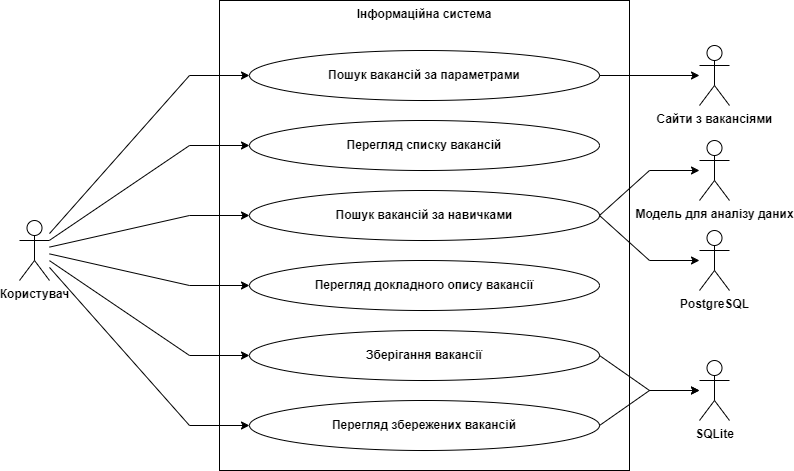

The diagram above was exported from draw.io. Its source (the exported page's mxGraphModel, read from the mxfile embedded in the PNG):
<mxGraphModel dx="1434" dy="756" grid="1" gridSize="10" guides="1" tooltips="1" connect="1" arrows="1" fold="1" page="1" pageScale="1" pageWidth="827" pageHeight="1169" math="0" shadow="0">
  <root>
    <mxCell id="0" />
    <mxCell id="1" parent="0" />
    <mxCell id="8eiRW5GKvorbNxOtYgux-1" value="Користувач" style="shape=umlActor;verticalLabelPosition=bottom;verticalAlign=top;html=1;outlineConnect=0;fontStyle=1" vertex="1" parent="1">
      <mxGeometry x="30" y="360" width="30" height="60" as="geometry" />
    </mxCell>
    <mxCell id="8eiRW5GKvorbNxOtYgux-2" value="&lt;span&gt;Інформаційна система&lt;/span&gt;" style="rounded=0;whiteSpace=wrap;html=1;verticalAlign=top;fontStyle=1" vertex="1" parent="1">
      <mxGeometry x="230" y="140" width="410" height="470" as="geometry" />
    </mxCell>
    <mxCell id="8eiRW5GKvorbNxOtYgux-3" value="SQLite" style="shape=umlActor;verticalLabelPosition=bottom;verticalAlign=top;html=1;outlineConnect=0;fontStyle=1" vertex="1" parent="1">
      <mxGeometry x="710" y="500" width="30" height="60" as="geometry" />
    </mxCell>
    <mxCell id="8eiRW5GKvorbNxOtYgux-4" value="PostgreSQL" style="shape=umlActor;verticalLabelPosition=bottom;verticalAlign=top;html=1;outlineConnect=0;fontStyle=1" vertex="1" parent="1">
      <mxGeometry x="710" y="370" width="30" height="60" as="geometry" />
    </mxCell>
    <mxCell id="8eiRW5GKvorbNxOtYgux-5" value="Сайти з вакансіями" style="shape=umlActor;verticalLabelPosition=bottom;verticalAlign=top;html=1;outlineConnect=0;fontStyle=1" vertex="1" parent="1">
      <mxGeometry x="710" y="185" width="30" height="60" as="geometry" />
    </mxCell>
    <mxCell id="8eiRW5GKvorbNxOtYgux-6" value="Пошук вакансій за параметрами" style="ellipse;whiteSpace=wrap;html=1;fontStyle=1" vertex="1" parent="1">
      <mxGeometry x="260" y="190" width="350" height="50" as="geometry" />
    </mxCell>
    <mxCell id="8eiRW5GKvorbNxOtYgux-7" value="Пошук вакансій за навичками" style="ellipse;whiteSpace=wrap;html=1;fontStyle=1" vertex="1" parent="1">
      <mxGeometry x="260" y="330" width="350" height="50" as="geometry" />
    </mxCell>
    <mxCell id="8eiRW5GKvorbNxOtYgux-8" value="Перегляд збережених вакансій" style="ellipse;whiteSpace=wrap;html=1;fontStyle=1" vertex="1" parent="1">
      <mxGeometry x="260" y="540" width="350" height="50" as="geometry" />
    </mxCell>
    <mxCell id="8eiRW5GKvorbNxOtYgux-9" value="Перегляд списку вакансій" style="ellipse;whiteSpace=wrap;html=1;fontStyle=1" vertex="1" parent="1">
      <mxGeometry x="260" y="260" width="350" height="50" as="geometry" />
    </mxCell>
    <mxCell id="8eiRW5GKvorbNxOtYgux-10" value="Перегляд докладного опису вакансії" style="ellipse;whiteSpace=wrap;html=1;fontStyle=1" vertex="1" parent="1">
      <mxGeometry x="260" y="400" width="350" height="50" as="geometry" />
    </mxCell>
    <mxCell id="8eiRW5GKvorbNxOtYgux-11" value="Зберігання вакансії" style="ellipse;whiteSpace=wrap;html=1;fontStyle=1" vertex="1" parent="1">
      <mxGeometry x="260" y="470" width="350" height="50" as="geometry" />
    </mxCell>
    <mxCell id="8eiRW5GKvorbNxOtYgux-12" value="Модель для аналізу даних" style="shape=umlActor;verticalLabelPosition=bottom;verticalAlign=top;html=1;outlineConnect=0;fontStyle=1" vertex="1" parent="1">
      <mxGeometry x="710" y="280" width="30" height="60" as="geometry" />
    </mxCell>
    <mxCell id="8eiRW5GKvorbNxOtYgux-13" value="" style="endArrow=classic;html=1;rounded=0;entryX=0;entryY=0.5;entryDx=0;entryDy=0;" edge="1" parent="1" source="8eiRW5GKvorbNxOtYgux-1" target="8eiRW5GKvorbNxOtYgux-6">
      <mxGeometry width="50" height="50" relative="1" as="geometry">
        <mxPoint x="340" y="420" as="sourcePoint" />
        <mxPoint x="390" y="370" as="targetPoint" />
        <Array as="points">
          <mxPoint x="200" y="215" />
        </Array>
      </mxGeometry>
    </mxCell>
    <mxCell id="8eiRW5GKvorbNxOtYgux-14" value="" style="endArrow=classic;html=1;rounded=0;entryX=0;entryY=0.5;entryDx=0;entryDy=0;" edge="1" parent="1" source="8eiRW5GKvorbNxOtYgux-1" target="8eiRW5GKvorbNxOtYgux-9">
      <mxGeometry width="50" height="50" relative="1" as="geometry">
        <mxPoint x="340" y="420" as="sourcePoint" />
        <mxPoint x="390" y="370" as="targetPoint" />
        <Array as="points">
          <mxPoint x="200" y="285" />
        </Array>
      </mxGeometry>
    </mxCell>
    <mxCell id="8eiRW5GKvorbNxOtYgux-15" value="" style="endArrow=classic;html=1;rounded=0;entryX=0;entryY=0.5;entryDx=0;entryDy=0;" edge="1" parent="1" source="8eiRW5GKvorbNxOtYgux-1" target="8eiRW5GKvorbNxOtYgux-7">
      <mxGeometry width="50" height="50" relative="1" as="geometry">
        <mxPoint x="340" y="420" as="sourcePoint" />
        <mxPoint x="390" y="370" as="targetPoint" />
        <Array as="points">
          <mxPoint x="200" y="355" />
        </Array>
      </mxGeometry>
    </mxCell>
    <mxCell id="8eiRW5GKvorbNxOtYgux-16" value="" style="endArrow=classic;html=1;rounded=0;entryX=0;entryY=0.5;entryDx=0;entryDy=0;" edge="1" parent="1" source="8eiRW5GKvorbNxOtYgux-1" target="8eiRW5GKvorbNxOtYgux-10">
      <mxGeometry width="50" height="50" relative="1" as="geometry">
        <mxPoint x="340" y="420" as="sourcePoint" />
        <mxPoint x="390" y="370" as="targetPoint" />
        <Array as="points">
          <mxPoint x="200" y="425" />
        </Array>
      </mxGeometry>
    </mxCell>
    <mxCell id="8eiRW5GKvorbNxOtYgux-17" value="" style="endArrow=classic;html=1;rounded=0;entryX=0;entryY=0.5;entryDx=0;entryDy=0;" edge="1" parent="1" source="8eiRW5GKvorbNxOtYgux-1" target="8eiRW5GKvorbNxOtYgux-11">
      <mxGeometry width="50" height="50" relative="1" as="geometry">
        <mxPoint x="340" y="420" as="sourcePoint" />
        <mxPoint x="390" y="370" as="targetPoint" />
        <Array as="points">
          <mxPoint x="200" y="495" />
        </Array>
      </mxGeometry>
    </mxCell>
    <mxCell id="8eiRW5GKvorbNxOtYgux-18" value="" style="endArrow=classic;html=1;rounded=0;entryX=0;entryY=0.5;entryDx=0;entryDy=0;" edge="1" parent="1" source="8eiRW5GKvorbNxOtYgux-1" target="8eiRW5GKvorbNxOtYgux-8">
      <mxGeometry width="50" height="50" relative="1" as="geometry">
        <mxPoint x="340" y="420" as="sourcePoint" />
        <mxPoint x="390" y="370" as="targetPoint" />
        <Array as="points">
          <mxPoint x="200" y="565" />
        </Array>
      </mxGeometry>
    </mxCell>
    <mxCell id="8eiRW5GKvorbNxOtYgux-19" value="" style="endArrow=classic;html=1;rounded=0;exitX=1;exitY=0.5;exitDx=0;exitDy=0;" edge="1" parent="1" source="8eiRW5GKvorbNxOtYgux-6" target="8eiRW5GKvorbNxOtYgux-5">
      <mxGeometry width="50" height="50" relative="1" as="geometry">
        <mxPoint x="340" y="420" as="sourcePoint" />
        <mxPoint x="390" y="370" as="targetPoint" />
      </mxGeometry>
    </mxCell>
    <mxCell id="8eiRW5GKvorbNxOtYgux-20" value="" style="endArrow=classic;html=1;rounded=0;exitX=1;exitY=0.5;exitDx=0;exitDy=0;" edge="1" parent="1" source="8eiRW5GKvorbNxOtYgux-7" target="8eiRW5GKvorbNxOtYgux-4">
      <mxGeometry width="50" height="50" relative="1" as="geometry">
        <mxPoint x="530" y="400" as="sourcePoint" />
        <mxPoint x="580" y="350" as="targetPoint" />
        <Array as="points">
          <mxPoint x="660" y="400" />
        </Array>
      </mxGeometry>
    </mxCell>
    <mxCell id="8eiRW5GKvorbNxOtYgux-21" value="" style="endArrow=classic;html=1;rounded=0;exitX=1;exitY=0.5;exitDx=0;exitDy=0;" edge="1" parent="1" source="8eiRW5GKvorbNxOtYgux-7" target="8eiRW5GKvorbNxOtYgux-12">
      <mxGeometry width="50" height="50" relative="1" as="geometry">
        <mxPoint x="530" y="400" as="sourcePoint" />
        <mxPoint x="580" y="350" as="targetPoint" />
        <Array as="points">
          <mxPoint x="660" y="310" />
        </Array>
      </mxGeometry>
    </mxCell>
    <mxCell id="8eiRW5GKvorbNxOtYgux-22" value="" style="endArrow=classic;html=1;rounded=0;exitX=1;exitY=0.5;exitDx=0;exitDy=0;" edge="1" parent="1" source="8eiRW5GKvorbNxOtYgux-11" target="8eiRW5GKvorbNxOtYgux-3">
      <mxGeometry width="50" height="50" relative="1" as="geometry">
        <mxPoint x="530" y="400" as="sourcePoint" />
        <mxPoint x="580" y="350" as="targetPoint" />
        <Array as="points">
          <mxPoint x="660" y="530" />
        </Array>
      </mxGeometry>
    </mxCell>
    <mxCell id="8eiRW5GKvorbNxOtYgux-23" value="" style="endArrow=classic;html=1;rounded=0;exitX=1;exitY=0.5;exitDx=0;exitDy=0;" edge="1" parent="1" source="8eiRW5GKvorbNxOtYgux-8" target="8eiRW5GKvorbNxOtYgux-3">
      <mxGeometry width="50" height="50" relative="1" as="geometry">
        <mxPoint x="530" y="400" as="sourcePoint" />
        <mxPoint x="580" y="350" as="targetPoint" />
        <Array as="points">
          <mxPoint x="660" y="530" />
        </Array>
      </mxGeometry>
    </mxCell>
  </root>
</mxGraphModel>